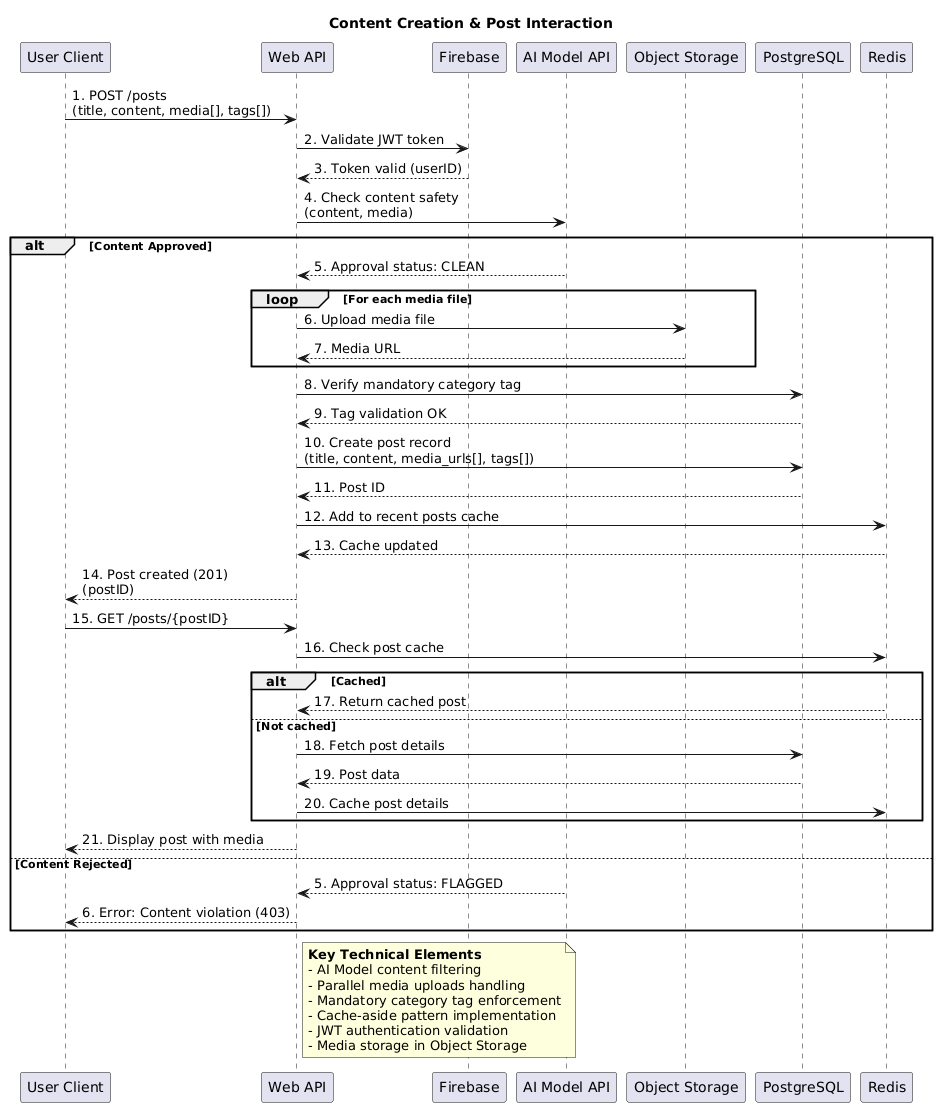

The diagram above was rendered by PlantUML. Its source (embedded in the PNG):
@startuml
title Content Creation & Post Interaction
participant "User Client" as UC
participant "Web API" as API
participant "Firebase" as Auth
participant "AI Model API" as AI
participant "Object Storage" as Storage
participant "PostgreSQL" as DB
participant "Redis" as Cache

UC -> API: 1. POST /posts\n(title, content, media[], tags[])
API -> Auth: 2. Validate JWT token
Auth --> API: 3. Token valid (userID)

API -> AI: 4. Check content safety\n(content, media)
alt Content Approved
    AI --> API: 5. Approval status: CLEAN
    
    loop For each media file
        API -> Storage: 6. Upload media file
        Storage --> API: 7. Media URL
    end
    
    API -> DB: 8. Verify mandatory category tag
    DB --> API: 9. Tag validation OK
    
    API -> DB: 10. Create post record\n(title, content, media_urls[], tags[])
    DB --> API: 11. Post ID
    
    API -> Cache: 12. Add to recent posts cache
    Cache --> API: 13. Cache updated
    
    API --> UC: 14. Post created (201)\n(postID)
    
    UC -> API: 15. GET /posts/{postID}
    API -> Cache: 16. Check post cache
    alt Cached
        Cache --> API: 17. Return cached post
    else Not cached
        API -> DB: 18. Fetch post details
        DB --> API: 19. Post data
        API -> Cache: 20. Cache post details
    end
    API --> UC: 21. Display post with media
    
else Content Rejected
    AI --> API: 5. Approval status: FLAGGED
    API --> UC: 6. Error: Content violation (403)
end

note right of API
**Key Technical Elements**
- AI Model content filtering
- Parallel media uploads handling
- Mandatory category tag enforcement
- Cache-aside pattern implementation
- JWT authentication validation
- Media storage in Object Storage
end note
@enduml